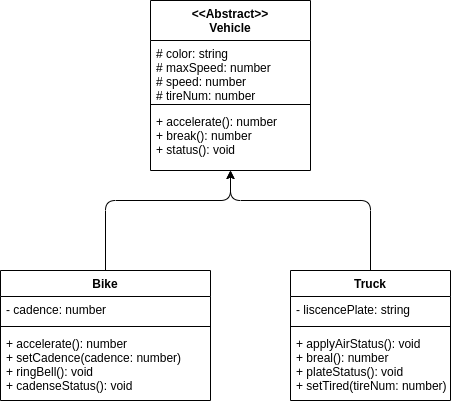

The diagram above was exported from draw.io. Its source (the exported page's mxGraphModel, read from the mxfile embedded in the PNG):
<mxGraphModel dx="1259" dy="370" grid="1" gridSize="10" guides="1" tooltips="1" connect="1" arrows="1" fold="1" page="1" pageScale="1" pageWidth="850" pageHeight="1100" math="0" shadow="0">
  <root>
    <mxCell id="0" />
    <mxCell id="1" parent="0" />
    <mxCell id="2" value="&lt;&lt;Abstract&gt;&gt;&#10;Vehicle" style="swimlane;fontStyle=1;align=center;verticalAlign=top;childLayout=stackLayout;horizontal=1;startSize=40;horizontalStack=0;resizeParent=1;resizeParentMax=0;resizeLast=0;collapsible=1;marginBottom=0;" vertex="1" parent="1">
      <mxGeometry x="300" y="10" width="160" height="170" as="geometry" />
    </mxCell>
    <mxCell id="3" value="# color: string&#10;# maxSpeed: number&#10;# speed: number&#10;# tireNum: number" style="text;strokeColor=none;fillColor=none;align=left;verticalAlign=top;spacingLeft=4;spacingRight=4;overflow=hidden;rotatable=0;points=[[0,0.5],[1,0.5]];portConstraint=eastwest;" vertex="1" parent="2">
      <mxGeometry y="40" width="160" height="60" as="geometry" />
    </mxCell>
    <mxCell id="4" value="" style="line;strokeWidth=1;fillColor=none;align=left;verticalAlign=middle;spacingTop=-1;spacingLeft=3;spacingRight=3;rotatable=0;labelPosition=right;points=[];portConstraint=eastwest;strokeColor=inherit;" vertex="1" parent="2">
      <mxGeometry y="100" width="160" height="8" as="geometry" />
    </mxCell>
    <mxCell id="5" value="+ accelerate(): number&#10;+ break(): number&#10;+ status(): void" style="text;strokeColor=none;fillColor=none;align=left;verticalAlign=top;spacingLeft=4;spacingRight=4;overflow=hidden;rotatable=0;points=[[0,0.5],[1,0.5]];portConstraint=eastwest;" vertex="1" parent="2">
      <mxGeometry y="108" width="160" height="62" as="geometry" />
    </mxCell>
    <mxCell id="14" value="" style="edgeStyle=none;html=1;" edge="1" parent="1" source="6" target="5">
      <mxGeometry relative="1" as="geometry">
        <Array as="points">
          <mxPoint x="255" y="210" />
          <mxPoint x="380" y="210" />
        </Array>
      </mxGeometry>
    </mxCell>
    <mxCell id="6" value="Bike" style="swimlane;fontStyle=1;align=center;verticalAlign=top;childLayout=stackLayout;horizontal=1;startSize=26;horizontalStack=0;resizeParent=1;resizeParentMax=0;resizeLast=0;collapsible=1;marginBottom=0;" vertex="1" parent="1">
      <mxGeometry x="150" y="280" width="210" height="130" as="geometry" />
    </mxCell>
    <mxCell id="7" value="- cadence: number" style="text;strokeColor=none;fillColor=none;align=left;verticalAlign=top;spacingLeft=4;spacingRight=4;overflow=hidden;rotatable=0;points=[[0,0.5],[1,0.5]];portConstraint=eastwest;" vertex="1" parent="6">
      <mxGeometry y="26" width="210" height="26" as="geometry" />
    </mxCell>
    <mxCell id="8" value="" style="line;strokeWidth=1;fillColor=none;align=left;verticalAlign=middle;spacingTop=-1;spacingLeft=3;spacingRight=3;rotatable=0;labelPosition=right;points=[];portConstraint=eastwest;strokeColor=inherit;" vertex="1" parent="6">
      <mxGeometry y="52" width="210" height="8" as="geometry" />
    </mxCell>
    <mxCell id="9" value="+ accelerate(): number&#10;+ setCadence(cadence: number)&#10;+ ringBell(): void&#10;+ cadenseStatus(): void" style="text;strokeColor=none;fillColor=none;align=left;verticalAlign=top;spacingLeft=4;spacingRight=4;overflow=hidden;rotatable=0;points=[[0,0.5],[1,0.5]];portConstraint=eastwest;" vertex="1" parent="6">
      <mxGeometry y="60" width="210" height="70" as="geometry" />
    </mxCell>
    <mxCell id="15" value="" style="edgeStyle=none;html=1;" edge="1" parent="1" source="10" target="5">
      <mxGeometry relative="1" as="geometry">
        <Array as="points">
          <mxPoint x="520" y="210" />
          <mxPoint x="380" y="210" />
        </Array>
      </mxGeometry>
    </mxCell>
    <mxCell id="10" value="Truck" style="swimlane;fontStyle=1;align=center;verticalAlign=top;childLayout=stackLayout;horizontal=1;startSize=26;horizontalStack=0;resizeParent=1;resizeParentMax=0;resizeLast=0;collapsible=1;marginBottom=0;" vertex="1" parent="1">
      <mxGeometry x="440" y="280" width="160" height="130" as="geometry" />
    </mxCell>
    <mxCell id="11" value="- liscencePlate: string" style="text;strokeColor=none;fillColor=none;align=left;verticalAlign=top;spacingLeft=4;spacingRight=4;overflow=hidden;rotatable=0;points=[[0,0.5],[1,0.5]];portConstraint=eastwest;" vertex="1" parent="10">
      <mxGeometry y="26" width="160" height="26" as="geometry" />
    </mxCell>
    <mxCell id="12" value="" style="line;strokeWidth=1;fillColor=none;align=left;verticalAlign=middle;spacingTop=-1;spacingLeft=3;spacingRight=3;rotatable=0;labelPosition=right;points=[];portConstraint=eastwest;strokeColor=inherit;" vertex="1" parent="10">
      <mxGeometry y="52" width="160" height="8" as="geometry" />
    </mxCell>
    <mxCell id="13" value="+ applyAirStatus(): void&#10;+ breal(): number&#10;+ plateStatus(): void&#10;+ setTired(tireNum: number)&#10;" style="text;strokeColor=none;fillColor=none;align=left;verticalAlign=top;spacingLeft=4;spacingRight=4;overflow=hidden;rotatable=0;points=[[0,0.5],[1,0.5]];portConstraint=eastwest;" vertex="1" parent="10">
      <mxGeometry y="60" width="160" height="70" as="geometry" />
    </mxCell>
  </root>
</mxGraphModel>